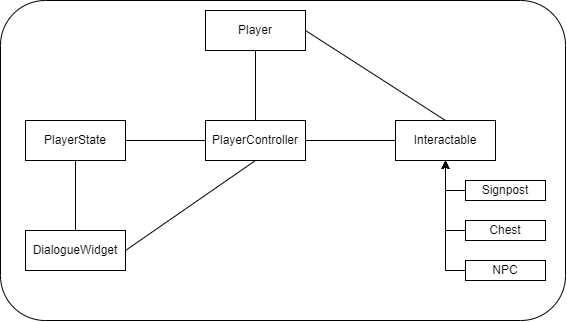

The diagram above was exported from draw.io. Its source (the exported page's mxGraphModel, read from the mxfile embedded in the PNG):
<mxGraphModel dx="1689" dy="1046" grid="1" gridSize="10" guides="1" tooltips="1" connect="1" arrows="1" fold="1" page="1" pageScale="1" pageWidth="1920" pageHeight="1200" math="0" shadow="0">
  <root>
    <mxCell id="0" />
    <mxCell id="1" parent="0" />
    <mxCell id="AaV1FR9bgFz1-50s3_Mw-14" value="" style="rounded=1;whiteSpace=wrap;html=1;arcSize=14;" parent="1" vertex="1">
      <mxGeometry x="105" y="40" width="565" height="320" as="geometry" />
    </mxCell>
    <mxCell id="AaV1FR9bgFz1-50s3_Mw-1" value="Player" style="whiteSpace=wrap;html=1;align=center;" parent="1" vertex="1">
      <mxGeometry x="310" y="50" width="100" height="40" as="geometry" />
    </mxCell>
    <mxCell id="AaV1FR9bgFz1-50s3_Mw-3" value="PlayerState" style="whiteSpace=wrap;html=1;align=center;" parent="1" vertex="1">
      <mxGeometry x="130" y="160" width="100" height="40" as="geometry" />
    </mxCell>
    <mxCell id="AaV1FR9bgFz1-50s3_Mw-6" value="DialogueWidget" style="whiteSpace=wrap;html=1;align=center;" parent="1" vertex="1">
      <mxGeometry x="130" y="270" width="100" height="40" as="geometry" />
    </mxCell>
    <mxCell id="AaV1FR9bgFz1-50s3_Mw-7" value="" style="endArrow=none;html=1;rounded=0;exitX=0.5;exitY=0;exitDx=0;exitDy=0;entryX=0.5;entryY=1;entryDx=0;entryDy=0;" parent="1" source="AaV1FR9bgFz1-50s3_Mw-6" target="AaV1FR9bgFz1-50s3_Mw-3" edge="1">
      <mxGeometry width="50" height="50" relative="1" as="geometry">
        <mxPoint x="470" y="350" as="sourcePoint" />
        <mxPoint x="520" y="300" as="targetPoint" />
      </mxGeometry>
    </mxCell>
    <mxCell id="AaV1FR9bgFz1-50s3_Mw-8" value="" style="endArrow=none;html=1;rounded=0;exitX=1;exitY=0.5;exitDx=0;exitDy=0;entryX=0;entryY=0.5;entryDx=0;entryDy=0;" parent="1" source="AaV1FR9bgFz1-50s3_Mw-3" target="AaV1FR9bgFz1-50s3_Mw-12" edge="1">
      <mxGeometry width="50" height="50" relative="1" as="geometry">
        <mxPoint x="480" y="310" as="sourcePoint" />
        <mxPoint x="530" y="260" as="targetPoint" />
      </mxGeometry>
    </mxCell>
    <mxCell id="AaV1FR9bgFz1-50s3_Mw-10" value="Interactable" style="whiteSpace=wrap;html=1;align=center;" parent="1" vertex="1">
      <mxGeometry x="500" y="160" width="100" height="40" as="geometry" />
    </mxCell>
    <mxCell id="AaV1FR9bgFz1-50s3_Mw-11" value="" style="endArrow=none;html=1;rounded=0;exitX=1;exitY=0.5;exitDx=0;exitDy=0;entryX=0;entryY=0.5;entryDx=0;entryDy=0;" parent="1" source="AaV1FR9bgFz1-50s3_Mw-12" target="AaV1FR9bgFz1-50s3_Mw-10" edge="1">
      <mxGeometry width="50" height="50" relative="1" as="geometry">
        <mxPoint x="480" y="280" as="sourcePoint" />
        <mxPoint x="530" y="230" as="targetPoint" />
      </mxGeometry>
    </mxCell>
    <mxCell id="AaV1FR9bgFz1-50s3_Mw-12" value="PlayerController" style="whiteSpace=wrap;html=1;align=center;" parent="1" vertex="1">
      <mxGeometry x="310" y="160" width="100" height="40" as="geometry" />
    </mxCell>
    <mxCell id="AaV1FR9bgFz1-50s3_Mw-13" value="" style="endArrow=none;html=1;rounded=0;exitX=1;exitY=0.5;exitDx=0;exitDy=0;entryX=0.5;entryY=0;entryDx=0;entryDy=0;" parent="1" source="AaV1FR9bgFz1-50s3_Mw-1" target="AaV1FR9bgFz1-50s3_Mw-10" edge="1">
      <mxGeometry width="50" height="50" relative="1" as="geometry">
        <mxPoint x="510" y="130" as="sourcePoint" />
        <mxPoint x="560" y="80" as="targetPoint" />
      </mxGeometry>
    </mxCell>
    <mxCell id="AaV1FR9bgFz1-50s3_Mw-15" value="" style="endArrow=none;html=1;rounded=0;exitX=1;exitY=0.5;exitDx=0;exitDy=0;entryX=0.5;entryY=1;entryDx=0;entryDy=0;" parent="1" source="AaV1FR9bgFz1-50s3_Mw-6" target="AaV1FR9bgFz1-50s3_Mw-12" edge="1">
      <mxGeometry width="50" height="50" relative="1" as="geometry">
        <mxPoint x="350" y="290" as="sourcePoint" />
        <mxPoint x="400" y="240" as="targetPoint" />
      </mxGeometry>
    </mxCell>
    <mxCell id="AaV1FR9bgFz1-50s3_Mw-16" value="" style="endArrow=none;html=1;rounded=0;entryX=0.5;entryY=0;entryDx=0;entryDy=0;exitX=0.5;exitY=1;exitDx=0;exitDy=0;" parent="1" target="AaV1FR9bgFz1-50s3_Mw-12" edge="1" source="AaV1FR9bgFz1-50s3_Mw-1">
      <mxGeometry width="50" height="50" relative="1" as="geometry">
        <mxPoint x="360" y="120" as="sourcePoint" />
        <mxPoint x="360" y="89.28932188134524" as="targetPoint" />
      </mxGeometry>
    </mxCell>
    <mxCell id="hGViWTirDKbhy02L5izk-6" style="edgeStyle=orthogonalEdgeStyle;rounded=0;orthogonalLoop=1;jettySize=auto;html=1;exitX=0;exitY=0.5;exitDx=0;exitDy=0;" edge="1" parent="1" source="hGViWTirDKbhy02L5izk-1">
      <mxGeometry relative="1" as="geometry">
        <mxPoint x="550" y="200" as="targetPoint" />
      </mxGeometry>
    </mxCell>
    <mxCell id="hGViWTirDKbhy02L5izk-1" value="Chest" style="whiteSpace=wrap;html=1;align=center;" vertex="1" parent="1">
      <mxGeometry x="570" y="260" width="80" height="20" as="geometry" />
    </mxCell>
    <mxCell id="hGViWTirDKbhy02L5izk-5" style="edgeStyle=orthogonalEdgeStyle;rounded=0;orthogonalLoop=1;jettySize=auto;html=1;exitX=0;exitY=0.5;exitDx=0;exitDy=0;entryX=0.5;entryY=1;entryDx=0;entryDy=0;" edge="1" parent="1" source="hGViWTirDKbhy02L5izk-2" target="AaV1FR9bgFz1-50s3_Mw-10">
      <mxGeometry relative="1" as="geometry" />
    </mxCell>
    <mxCell id="hGViWTirDKbhy02L5izk-2" value="Signpost" style="whiteSpace=wrap;html=1;align=center;" vertex="1" parent="1">
      <mxGeometry x="570" y="220" width="80" height="20" as="geometry" />
    </mxCell>
    <mxCell id="hGViWTirDKbhy02L5izk-7" style="edgeStyle=orthogonalEdgeStyle;rounded=0;orthogonalLoop=1;jettySize=auto;html=1;exitX=0;exitY=0.5;exitDx=0;exitDy=0;" edge="1" parent="1" source="hGViWTirDKbhy02L5izk-3">
      <mxGeometry relative="1" as="geometry">
        <mxPoint x="550" y="200" as="targetPoint" />
      </mxGeometry>
    </mxCell>
    <mxCell id="hGViWTirDKbhy02L5izk-3" value="NPC" style="whiteSpace=wrap;html=1;align=center;" vertex="1" parent="1">
      <mxGeometry x="570" y="300" width="80" height="20" as="geometry" />
    </mxCell>
  </root>
</mxGraphModel>